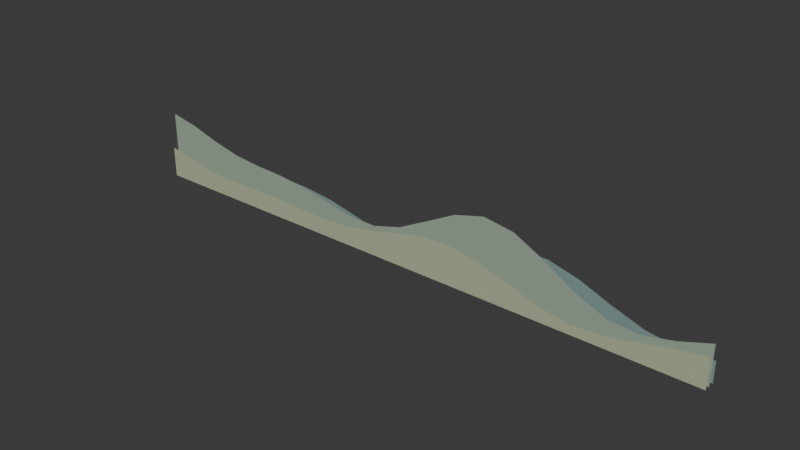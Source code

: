 # Source: alc_far_hills.blend  (saved by Blender 5.2.45; exported with 4.5.12 LTS)
import bpy
from mathutils import Matrix  # noqa: F401  (used for matrix-valued properties, if any)

bpy.ops.wm.read_factory_settings(use_empty=True)
scene = bpy.context.scene
scene.name = 'Scene'

# ---- collections
col_collection = bpy.data.collections.new('Collection'); scene.collection.children.link(col_collection)

# ---- materials (node trees are filled in below, after node groups)
mat_hill_shadow = bpy.data.materials.new('hill_shadow')
mat_hill_shadow.diffuse_color = (0.227, 0.3372, 0.3231, 1.0)
mat_hills = bpy.data.materials.new('hills')
mat_hills.diffuse_color = (0.3372, 0.4233, 0.3278, 1.0)
mat_hills_light = bpy.data.materials.new('hills_light')
mat_hills_light.diffuse_color = (0.4452, 0.491, 0.3278, 1.0)

# ---- material node trees
mat_hill_shadow.use_nodes = True; mat_hill_shadow.node_tree.nodes.clear()
_N = mat_hill_shadow.node_tree.nodes; _L = mat_hill_shadow.node_tree.links
n0 = _N.new('ShaderNodeBsdfPrincipled'); n0.name = 'Principled BSDF'; n0.location = (-200, 100)
n0.inputs[0].default_value = (0.227, 0.3372, 0.3231, 1.0)
n0.inputs[2].default_value = 0.94
n0.inputs[10].default_value = 0.005
n0.inputs[13].default_value = 0.15
n1 = _N.new('ShaderNodeOutputMaterial'); n1.name = 'Material Output'; n1.location = (200, 100)
_L.new(n0.outputs[0], n1.inputs[0])
n1.is_active_output = True
mat_hills.use_nodes = True; mat_hills.node_tree.nodes.clear()
_N = mat_hills.node_tree.nodes; _L = mat_hills.node_tree.links
n0 = _N.new('ShaderNodeBsdfPrincipled'); n0.name = 'Principled BSDF'; n0.location = (-200, 100)
n0.inputs[0].default_value = (0.3372, 0.4233, 0.3278, 1.0)
n0.inputs[2].default_value = 0.94
n0.inputs[10].default_value = 0.005
n0.inputs[13].default_value = 0.15
n1 = _N.new('ShaderNodeOutputMaterial'); n1.name = 'Material Output'; n1.location = (200, 100)
_L.new(n0.outputs[0], n1.inputs[0])
n1.is_active_output = True
mat_hills_light.use_nodes = True; mat_hills_light.node_tree.nodes.clear()
_N = mat_hills_light.node_tree.nodes; _L = mat_hills_light.node_tree.links
n0 = _N.new('ShaderNodeBsdfPrincipled'); n0.name = 'Principled BSDF'; n0.location = (-200, 100)
n0.inputs[0].default_value = (0.4452, 0.491, 0.3278, 1.0)
n0.inputs[2].default_value = 0.94
n0.inputs[10].default_value = 0.005
n0.inputs[13].default_value = 0.15
n1 = _N.new('ShaderNodeOutputMaterial'); n1.name = 'Material Output'; n1.location = (200, 100)
_L.new(n0.outputs[0], n1.inputs[0])
n1.is_active_output = True

# ---- world
world_world = bpy.data.worlds.new('World'); scene.world = world_world
world_world.use_nodes = True; world_world.node_tree.nodes.clear()
_N = world_world.node_tree.nodes; _L = world_world.node_tree.links
n0 = _N.new('ShaderNodeOutputWorld'); n0.name = 'World Output'; n0.location = (200, 100)
n1 = _N.new('ShaderNodeBackground'); n1.name = 'Background'; n1.location = (-200, 100)
n1.inputs[0].default_value = (0.05088, 0.05088, 0.05088, 1.0)
_L.new(n1.outputs[0], n0.inputs[0])
n0.is_active_output = True
world_world.color = (0.05088, 0.05088, 0.05088)
world_world.sun_shadow_jitter_overblur = 0.0

# ---- meshes
me_layered_soft_shore_hill_0 = bpy.data.meshes.new('Layered soft shore hill 0')
me_layered_soft_shore_hill_0.from_pydata([(-10.0, 0.2, 0.0), (-10.0, 0.2, 1.332), (-9.0, 0.2, 0.0), (-9.0, 0.2, 1.479), (-8.0, 0.2, 0.0), (-8.0, 0.2, 1.446), (-7.0, 0.2, 0.0), (-7.0, 0.2, 1.331), (-6.0, 0.2, 0.0), (-6.0, 0.2, 1.241), (-5.0, 0.2, 0.0), (-5.0, 0.2, 1.212), (-4.0, 0.2, 0.0), (-4.0, 0.2, 1.185), (-3.0, 0.2, 0.0), (-3.0, 0.2, 1.075), (-2.0, 0.2, 0.0), (-2.0, 0.2, 0.8597), (-1.0, 0.2, 0.0), (-1.0, 0.2, 0.6188), (0.0, 0.2, 0.0), (0.0, 0.2, 0.5018), (1.0, 0.2, 0.0), (1.0, 0.2, 0.6257), (2.0, 0.2, 0.0), (2.0, 0.2, 0.983), (3.0, 0.2, 0.0), (3.0, 0.2, 1.425), (4.0, 0.2, 0.0), (4.0, 0.2, 1.738), (5.0, 0.2, 0.0), (5.0, 0.2, 1.769), (6.0, 0.2, 0.0), (6.0, 0.2, 1.514), (7.0, 0.2, 0.0), (7.0, 0.2, 1.116), (8.0, 0.2, 0.0), (8.0, 0.2, 0.7745), (9.0, 0.2, 0.0), (9.0, 0.2, 0.627), (10.0, 0.2, 0.0), (10.0, 0.2, 0.6786)], [], [(0, 1, 3, 2), (2, 3, 5, 4), (4, 5, 7, 6), (6, 7, 9, 8), (8, 9, 11, 10), (10, 11, 13, 12), (12, 13, 15, 14), (14, 15, 17, 16), (16, 17, 19, 18), (18, 19, 21, 20), (20, 21, 23, 22), (22, 23, 25, 24), (24, 25, 27, 26), (26, 27, 29, 28), (28, 29, 31, 30), (30, 31, 33, 32), (32, 33, 35, 34), (34, 35, 37, 36), (36, 37, 39, 38), (38, 39, 41, 40)])
me_layered_soft_shore_hill_0.materials.append(mat_hill_shadow)
me_layered_soft_shore_hill_0.update()
me_layered_soft_shore_hill_1 = bpy.data.meshes.new('Layered soft shore hill 1')
me_layered_soft_shore_hill_1.from_pydata([(-10.0, 0.0, 0.0), (-10.0, 0.0, 2.236), (-9.0, 0.0, 0.0), (-9.0, 0.0, 2.046), (-8.0, 0.0, 0.0), (-8.0, 0.0, 1.752), (-7.0, 0.0, 0.0), (-7.0, 0.0, 1.528), (-6.0, 0.0, 0.0), (-6.0, 0.0, 1.433), (-5.0, 0.0, 0.0), (-5.0, 0.0, 1.392), (-4.0, 0.0, 0.0), (-4.0, 0.0, 1.289), (-3.0, 0.0, 0.0), (-3.0, 0.0, 1.092), (-2.0, 0.0, 0.0), (-2.0, 0.0, 0.9014), (-1.0, 0.0, 0.0), (-1.0, 0.0, 0.891), (0.0, 0.0, 0.0), (0.0, 0.0, 1.174), (1.0, 0.0, 0.0), (1.0, 0.0, 1.693), (2.0, 0.0, 0.0), (2.0, 0.0, 2.223), (3.0, 0.0, 0.0), (3.0, 0.0, 2.488), (4.0, 0.0, 0.0), (4.0, 0.0, 2.335), (5.0, 0.0, 0.0), (5.0, 0.0, 1.828), (6.0, 0.0, 0.0), (6.0, 0.0, 1.217), (7.0, 0.0, 0.0), (7.0, 0.0, 0.7921), (8.0, 0.0, 0.0), (8.0, 0.0, 0.7133), (9.0, 0.0, 0.0), (9.0, 0.0, 0.9388), (10.0, 0.0, 0.0), (10.0, 0.0, 1.28)], [], [(0, 2, 3, 1), (2, 4, 5, 3), (4, 6, 7, 5), (6, 8, 9, 7), (8, 10, 11, 9), (10, 12, 13, 11), (12, 14, 15, 13), (14, 16, 17, 15), (16, 18, 19, 17), (18, 20, 21, 19), (20, 22, 23, 21), (22, 24, 25, 23), (24, 26, 27, 25), (26, 28, 29, 27), (28, 30, 31, 29), (30, 32, 33, 31), (32, 34, 35, 33), (34, 36, 37, 35), (36, 38, 39, 37), (38, 40, 41, 39)])
me_layered_soft_shore_hill_1.materials.append(mat_hills)
me_layered_soft_shore_hill_1.update()
me_layered_soft_shore_hill_2 = bpy.data.meshes.new('Layered soft shore hill 2')
me_layered_soft_shore_hill_2.from_pydata([(-10.0, -0.18, 0.0), (-10.0, -0.18, 1.051), (-9.0, -0.18, 0.0), (-9.0, -0.18, 0.8295), (-8.0, -0.18, 0.0), (-8.0, -0.18, 0.6824), (-7.0, -0.18, 0.0), (-7.0, -0.18, 0.6385), (-6.0, -0.18, 0.0), (-6.0, -0.18, 0.6501), (-5.0, -0.18, 0.0), (-5.0, -0.18, 0.6483), (-4.0, -0.18, 0.0), (-4.0, -0.18, 0.6086), (-3.0, -0.18, 0.0), (-3.0, -0.18, 0.5755), (-2.0, -0.18, 0.0), (-2.0, -0.18, 0.6259), (-1.0, -0.18, 0.0), (-1.0, -0.18, 0.8005), (0.0, -0.18, 0.0), (0.0, -0.18, 1.053), (1.0, -0.18, 0.0), (1.0, -0.18, 1.264), (2.0, -0.18, 0.0), (2.0, -0.18, 1.305), (3.0, -0.18, 0.0), (3.0, -0.18, 1.128), (4.0, -0.18, 0.0), (4.0, -0.18, 0.8036), (5.0, -0.18, 0.0), (5.0, -0.18, 0.4845), (6.0, -0.18, 0.0), (6.0, -0.18, 0.3199), (7.0, -0.18, 0.0), (7.0, -0.18, 0.3703), (8.0, -0.18, 0.0), (8.0, -0.18, 0.5801), (9.0, -0.18, 0.0), (9.0, -0.18, 0.8223), (10.0, -0.18, 0.0), (10.0, -0.18, 0.9829)], [], [(0, 2, 3, 1), (2, 4, 5, 3), (4, 6, 7, 5), (6, 8, 9, 7), (8, 10, 11, 9), (10, 12, 13, 11), (12, 14, 15, 13), (14, 16, 17, 15), (16, 18, 19, 17), (18, 20, 21, 19), (20, 22, 23, 21), (22, 24, 25, 23), (24, 26, 27, 25), (26, 28, 29, 27), (28, 30, 31, 29), (30, 32, 33, 31), (32, 34, 35, 33), (34, 36, 37, 35), (36, 38, 39, 37), (38, 40, 41, 39)])
me_layered_soft_shore_hill_2.materials.append(mat_hills_light)
me_layered_soft_shore_hill_2.update()

# ---- objects
ob_alc_far_hills___ground_centre = bpy.data.objects.new('alc_far_hills / ground-centre', None)
ob_layered_soft_shore_hill_0 = bpy.data.objects.new('Layered soft shore hill 0', me_layered_soft_shore_hill_0)
ob_layered_soft_shore_hill_1 = bpy.data.objects.new('Layered soft shore hill 1', me_layered_soft_shore_hill_1)
ob_layered_soft_shore_hill_2 = bpy.data.objects.new('Layered soft shore hill 2', me_layered_soft_shore_hill_2)

# ---- transforms, parenting, visibility, modifiers, constraints
ob_alc_far_hills___ground_centre.location = (0.0, 0.0, 0.0)
ob_layered_soft_shore_hill_0.parent = ob_alc_far_hills___ground_centre
ob_layered_soft_shore_hill_0.location = (0.0, -0.01, 0.0)
ob_layered_soft_shore_hill_1.parent = ob_alc_far_hills___ground_centre
ob_layered_soft_shore_hill_1.location = (0.0, -0.01, 0.0)
ob_layered_soft_shore_hill_2.parent = ob_alc_far_hills___ground_centre
ob_layered_soft_shore_hill_2.location = (0.0, -0.01, 0.0)

# ---- collection membership
scene.collection.objects.link(ob_alc_far_hills___ground_centre)
scene.collection.objects.link(ob_layered_soft_shore_hill_0)
scene.collection.objects.link(ob_layered_soft_shore_hill_1)
scene.collection.objects.link(ob_layered_soft_shore_hill_2)

# ---- scene / render settings (as saved in the file)
scene.frame_start = 1; scene.frame_end = 250; scene.frame_set(1)
scene.render.engine = 'BLENDER_EEVEE_NEXT'
scene.render.bake_bias = 0.0
scene.render.bake_samples = 0
scene.render.compositor_device = 'GPU'
scene.eevee.use_volume_custom_range = False
scene.eevee.fast_gi_thickness_near = 0.1
scene.eevee.fast_gi_thickness_far = 0.0
scene.eevee.ray_tracing_options.screen_trace_thickness = 0.1
bpy.context.view_layer.update()

# ---- added for rendering (the .blend has no active camera and no usable light): camera, sun
cam_auto = bpy.data.cameras.new('AutoCamera')
cam_auto.lens = 50.0
cam_auto.sensor_width = 36.0
cam_auto.clip_end = 1000.0
ob_auto_camera = bpy.data.objects.new('AutoCamera', cam_auto)
scene.collection.objects.link(ob_auto_camera)
ob_auto_camera.location = (18.6505, -22.3805, 16.1644)
ob_auto_camera.rotation_euler = (1.09748, -7.21219e-08, 0.694738)
scene.camera = ob_auto_camera
light_auto_sun = bpy.data.lights.new('AutoSun', 'SUN')
light_auto_sun.energy = 3.0
light_auto_sun.angle = 0.0523599
ob_auto_sun = bpy.data.objects.new('AutoSun', light_auto_sun)
scene.collection.objects.link(ob_auto_sun)
ob_auto_sun.rotation_euler = (0.872665, 0.174533, 0.523599)
bpy.context.view_layer.update()
